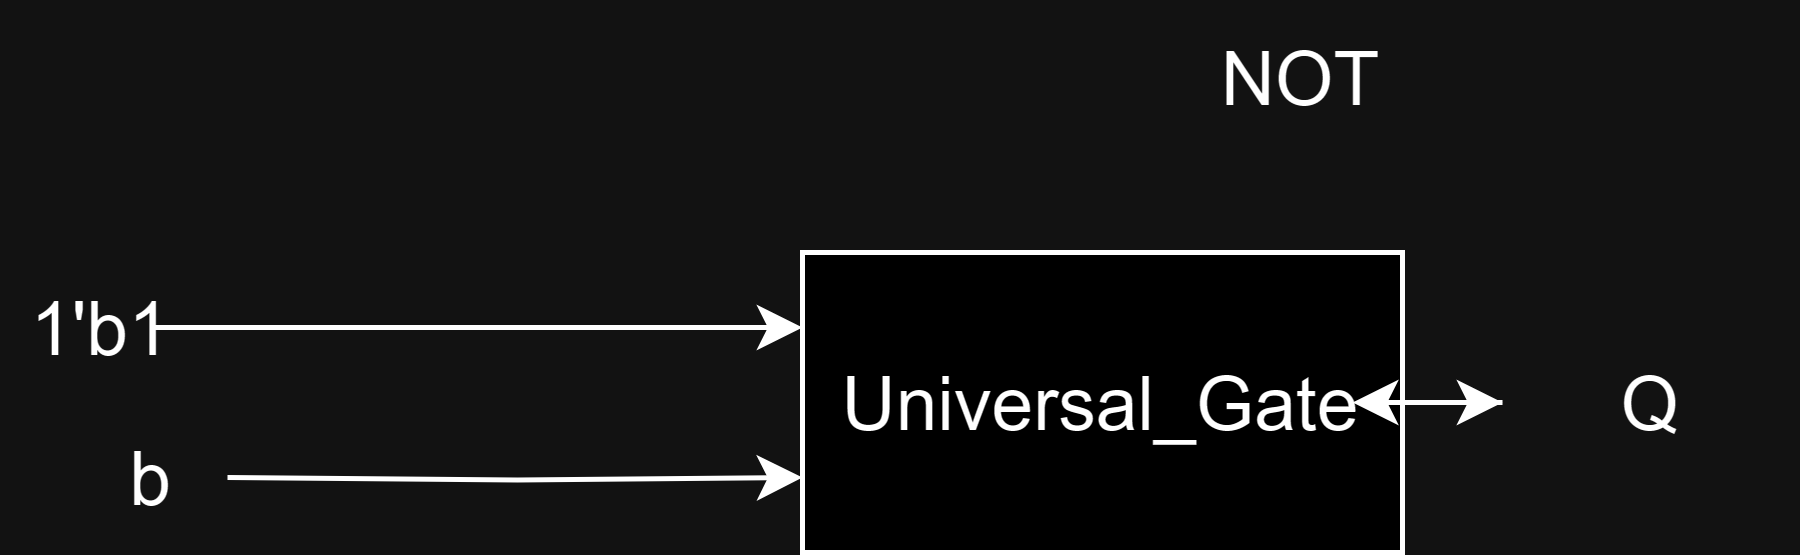

The diagram above was exported from draw.io. Its source (the exported page's mxGraphModel, read from the mxfile embedded in the PNG):
<mxGraphModel dx="786" dy="471" grid="1" gridSize="10" guides="1" tooltips="1" connect="1" arrows="1" fold="1" page="1" pageScale="1" pageWidth="1654" pageHeight="2336" math="0" shadow="0">
  <root>
    <mxCell id="0" />
    <mxCell id="1" parent="0" />
    <mxCell id="QyblH1zhB2uAFdI89i9V-24" style="edgeStyle=orthogonalEdgeStyle;rounded=0;orthogonalLoop=1;jettySize=auto;html=1;" edge="1" parent="1" source="QyblH1zhB2uAFdI89i9V-10" target="QyblH1zhB2uAFdI89i9V-25">
      <mxGeometry relative="1" as="geometry">
        <mxPoint x="360" y="380" as="targetPoint" />
      </mxGeometry>
    </mxCell>
    <mxCell id="QyblH1zhB2uAFdI89i9V-10" value="&lt;font style=&quot;font-size: 15px;&quot;&gt;Universal_Gate&lt;/font&gt;" style="rounded=0;whiteSpace=wrap;html=1;" vertex="1" parent="1">
      <mxGeometry x="190" y="350" width="120" height="60" as="geometry" />
    </mxCell>
    <mxCell id="QyblH1zhB2uAFdI89i9V-22" style="edgeStyle=orthogonalEdgeStyle;rounded=0;orthogonalLoop=1;jettySize=auto;html=1;entryX=0;entryY=0.25;entryDx=0;entryDy=0;" edge="1" parent="1" source="QyblH1zhB2uAFdI89i9V-11" target="QyblH1zhB2uAFdI89i9V-10">
      <mxGeometry relative="1" as="geometry" />
    </mxCell>
    <mxCell id="QyblH1zhB2uAFdI89i9V-11" value="&lt;font style=&quot;font-size: 15px;&quot;&gt;1'b1&lt;/font&gt;" style="text;html=1;strokeColor=none;fillColor=none;align=center;verticalAlign=middle;whiteSpace=wrap;rounded=0;" vertex="1" parent="1">
      <mxGeometry x="40" y="350" width="20" height="30" as="geometry" />
    </mxCell>
    <mxCell id="QyblH1zhB2uAFdI89i9V-14" style="edgeStyle=orthogonalEdgeStyle;rounded=0;orthogonalLoop=1;jettySize=auto;html=1;entryX=0;entryY=0.75;entryDx=0;entryDy=0;" edge="1" parent="1" target="QyblH1zhB2uAFdI89i9V-10">
      <mxGeometry relative="1" as="geometry">
        <mxPoint x="75" y="395" as="sourcePoint" />
      </mxGeometry>
    </mxCell>
    <mxCell id="QyblH1zhB2uAFdI89i9V-21" value="&lt;font style=&quot;font-size: 15px;&quot;&gt;b&lt;/font&gt;" style="text;html=1;strokeColor=none;fillColor=none;align=center;verticalAlign=middle;whiteSpace=wrap;rounded=0;" vertex="1" parent="1">
      <mxGeometry x="30" y="380" width="60" height="30" as="geometry" />
    </mxCell>
    <mxCell id="QyblH1zhB2uAFdI89i9V-23" style="edgeStyle=orthogonalEdgeStyle;rounded=0;orthogonalLoop=1;jettySize=auto;html=1;exitX=1;exitY=0.5;exitDx=0;exitDy=0;entryX=0.917;entryY=0.5;entryDx=0;entryDy=0;entryPerimeter=0;" edge="1" parent="1" source="QyblH1zhB2uAFdI89i9V-10" target="QyblH1zhB2uAFdI89i9V-10">
      <mxGeometry relative="1" as="geometry" />
    </mxCell>
    <mxCell id="QyblH1zhB2uAFdI89i9V-25" value="&lt;font style=&quot;font-size: 15px;&quot;&gt;Q&lt;/font&gt;" style="text;html=1;strokeColor=none;fillColor=none;align=center;verticalAlign=middle;whiteSpace=wrap;rounded=0;" vertex="1" parent="1">
      <mxGeometry x="330" y="365" width="60" height="30" as="geometry" />
    </mxCell>
    <mxCell id="QyblH1zhB2uAFdI89i9V-26" value="&lt;font style=&quot;font-size: 15px;&quot;&gt;NOT&lt;/font&gt;" style="text;html=1;strokeColor=none;fillColor=none;align=center;verticalAlign=middle;whiteSpace=wrap;rounded=0;" vertex="1" parent="1">
      <mxGeometry x="260" y="300" width="60" height="30" as="geometry" />
    </mxCell>
  </root>
</mxGraphModel>